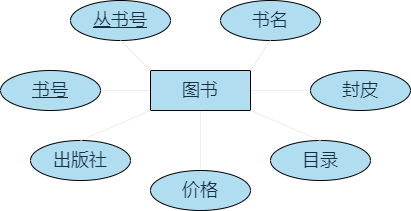

The diagram above was exported from draw.io. Its source (the exported page's mxGraphModel, read from the mxfile embedded in the PNG):
<mxGraphModel dx="1038" dy="667" grid="1" gridSize="10" guides="1" tooltips="1" connect="1" arrows="1" fold="1" page="1" pageScale="1" pageWidth="827" pageHeight="1169" background="#09555B" math="0" shadow="0">
  <root>
    <mxCell id="0" />
    <mxCell id="1" parent="0" />
    <mxCell id="MuBrca9CJQUZRSd9eyn_-24" style="edgeStyle=orthogonalEdgeStyle;rounded=0;orthogonalLoop=1;jettySize=auto;html=1;exitX=0;exitY=0.5;exitDx=0;exitDy=0;entryX=1;entryY=0.5;entryDx=0;entryDy=0;strokeColor=#EEEEEE;fontSize=18;fontColor=#FFFFFF;endArrow=none;endFill=0;" edge="1" parent="1" source="MuBrca9CJQUZRSd9eyn_-10" target="MuBrca9CJQUZRSd9eyn_-12">
      <mxGeometry relative="1" as="geometry" />
    </mxCell>
    <mxCell id="MuBrca9CJQUZRSd9eyn_-25" style="edgeStyle=orthogonalEdgeStyle;rounded=0;orthogonalLoop=1;jettySize=auto;html=1;exitX=1;exitY=0.5;exitDx=0;exitDy=0;strokeColor=#EEEEEE;fontSize=18;fontColor=#FFFFFF;endArrow=none;endFill=0;" edge="1" parent="1" source="MuBrca9CJQUZRSd9eyn_-10" target="MuBrca9CJQUZRSd9eyn_-19">
      <mxGeometry relative="1" as="geometry" />
    </mxCell>
    <mxCell id="MuBrca9CJQUZRSd9eyn_-27" style="edgeStyle=orthogonalEdgeStyle;rounded=0;orthogonalLoop=1;jettySize=auto;html=1;exitX=0.5;exitY=1;exitDx=0;exitDy=0;entryX=0.5;entryY=0;entryDx=0;entryDy=0;strokeColor=#EEEEEE;fontSize=18;fontColor=#FFFFFF;endArrow=none;endFill=0;" edge="1" parent="1" source="MuBrca9CJQUZRSd9eyn_-10" target="MuBrca9CJQUZRSd9eyn_-17">
      <mxGeometry relative="1" as="geometry" />
    </mxCell>
    <mxCell id="MuBrca9CJQUZRSd9eyn_-10" value="图书" style="whiteSpace=wrap;html=1;align=center;strokeColor=#000000;fontSize=18;fontColor=#182E3E;fillColor=#B1DDF0;" vertex="1" parent="1">
      <mxGeometry x="310" y="260" width="100" height="40" as="geometry" />
    </mxCell>
    <mxCell id="MuBrca9CJQUZRSd9eyn_-12" value="书号" style="ellipse;whiteSpace=wrap;html=1;align=center;fontStyle=4;strokeColor=#000000;fontSize=18;fontColor=#182E3E;fillColor=#B1DDF0;" vertex="1" parent="1">
      <mxGeometry x="160" y="260" width="100" height="40" as="geometry" />
    </mxCell>
    <mxCell id="MuBrca9CJQUZRSd9eyn_-14" value="丛书号" style="ellipse;whiteSpace=wrap;html=1;align=center;fontStyle=4;strokeColor=#000000;fontSize=18;fontColor=#182E3E;fillColor=#B1DDF0;" vertex="1" parent="1">
      <mxGeometry x="230" y="190" width="100" height="40" as="geometry" />
    </mxCell>
    <mxCell id="MuBrca9CJQUZRSd9eyn_-15" value="出版社" style="ellipse;whiteSpace=wrap;html=1;align=center;strokeColor=#000000;fontSize=18;fontColor=#182E3E;fillColor=#B1DDF0;" vertex="1" parent="1">
      <mxGeometry x="190" y="330" width="100" height="40" as="geometry" />
    </mxCell>
    <mxCell id="MuBrca9CJQUZRSd9eyn_-16" value="书名" style="ellipse;whiteSpace=wrap;html=1;align=center;strokeColor=#000000;fontSize=18;fontColor=#182E3E;fillColor=#B1DDF0;" vertex="1" parent="1">
      <mxGeometry x="380" y="190" width="100" height="40" as="geometry" />
    </mxCell>
    <mxCell id="MuBrca9CJQUZRSd9eyn_-17" value="价格" style="ellipse;whiteSpace=wrap;html=1;align=center;strokeColor=#000000;fontSize=18;fontColor=#182E3E;fillColor=#B1DDF0;" vertex="1" parent="1">
      <mxGeometry x="310" y="360" width="100" height="40" as="geometry" />
    </mxCell>
    <mxCell id="MuBrca9CJQUZRSd9eyn_-18" value="目录" style="ellipse;whiteSpace=wrap;html=1;align=center;strokeColor=#000000;fontSize=18;fontColor=#182E3E;fillColor=#B1DDF0;" vertex="1" parent="1">
      <mxGeometry x="430" y="330" width="100" height="40" as="geometry" />
    </mxCell>
    <mxCell id="MuBrca9CJQUZRSd9eyn_-19" value="封皮" style="ellipse;whiteSpace=wrap;html=1;align=center;strokeColor=#000000;fontSize=18;fontColor=#182E3E;fillColor=#B1DDF0;" vertex="1" parent="1">
      <mxGeometry x="470" y="260" width="100" height="40" as="geometry" />
    </mxCell>
    <mxCell id="MuBrca9CJQUZRSd9eyn_-40" value="" style="endArrow=none;html=1;rounded=0;strokeColor=#EEEEEE;fontSize=18;fontColor=#FFFFFF;entryX=1;entryY=1;entryDx=0;entryDy=0;exitX=0.5;exitY=0;exitDx=0;exitDy=0;" edge="1" parent="1" source="MuBrca9CJQUZRSd9eyn_-18" target="MuBrca9CJQUZRSd9eyn_-10">
      <mxGeometry width="50" height="50" relative="1" as="geometry">
        <mxPoint x="410" y="350" as="sourcePoint" />
        <mxPoint x="460" y="300" as="targetPoint" />
      </mxGeometry>
    </mxCell>
    <mxCell id="MuBrca9CJQUZRSd9eyn_-42" value="" style="endArrow=none;html=1;rounded=0;strokeColor=#EEEEEE;fontSize=18;fontColor=#FFFFFF;entryX=0.5;entryY=1;entryDx=0;entryDy=0;" edge="1" parent="1" target="MuBrca9CJQUZRSd9eyn_-16">
      <mxGeometry width="50" height="50" relative="1" as="geometry">
        <mxPoint x="410" y="260" as="sourcePoint" />
        <mxPoint x="460" y="210" as="targetPoint" />
      </mxGeometry>
    </mxCell>
    <mxCell id="MuBrca9CJQUZRSd9eyn_-44" value="" style="endArrow=none;html=1;rounded=0;strokeColor=#EEEEEE;fontSize=18;fontColor=#FFFFFF;exitX=0.5;exitY=0;exitDx=0;exitDy=0;" edge="1" parent="1" source="MuBrca9CJQUZRSd9eyn_-15">
      <mxGeometry width="50" height="50" relative="1" as="geometry">
        <mxPoint x="260" y="350" as="sourcePoint" />
        <mxPoint x="310" y="300" as="targetPoint" />
      </mxGeometry>
    </mxCell>
    <mxCell id="MuBrca9CJQUZRSd9eyn_-47" value="" style="endArrow=none;html=1;rounded=0;strokeColor=#EEEEEE;fontSize=18;fontColor=#FFFFFF;exitX=0;exitY=0;exitDx=0;exitDy=0;entryX=0.5;entryY=1;entryDx=0;entryDy=0;" edge="1" parent="1" source="MuBrca9CJQUZRSd9eyn_-10" target="MuBrca9CJQUZRSd9eyn_-14">
      <mxGeometry width="50" height="50" relative="1" as="geometry">
        <mxPoint x="260" y="260" as="sourcePoint" />
        <mxPoint x="310" y="210" as="targetPoint" />
      </mxGeometry>
    </mxCell>
  </root>
</mxGraphModel>